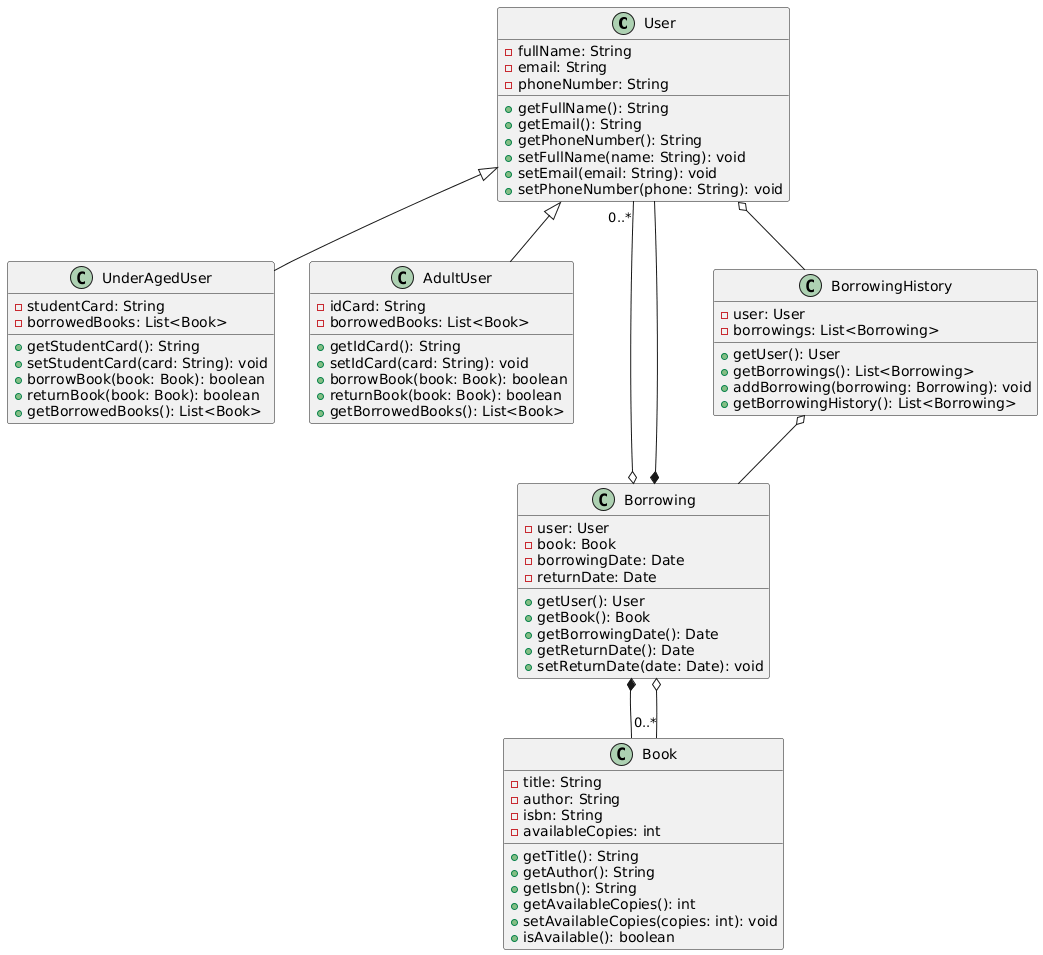

The diagram above was rendered by PlantUML. Its source (embedded in the PNG):
@startuml
class User {
    - fullName: String
    - email: String
    - phoneNumber: String
    + getFullName(): String
    + getEmail(): String
    + getPhoneNumber(): String
    + setFullName(name: String): void
    + setEmail(email: String): void
    + setPhoneNumber(phone: String): void
}

class UnderAgedUser {
    - studentCard: String
    - borrowedBooks: List<Book>
    + getStudentCard(): String
    + setStudentCard(card: String): void
    + borrowBook(book: Book): boolean
    + returnBook(book: Book): boolean
    + getBorrowedBooks(): List<Book>
}

class AdultUser {
    - idCard: String
    - borrowedBooks: List<Book>
    + getIdCard(): String
    + setIdCard(card: String): void
    + borrowBook(book: Book): boolean
    + returnBook(book: Book): boolean
    + getBorrowedBooks(): List<Book>
}

class Book {
    - title: String
    - author: String
    - isbn: String
    - availableCopies: int
    + getTitle(): String
    + getAuthor(): String
    + getIsbn(): String
    + getAvailableCopies(): int
    + setAvailableCopies(copies: int): void
    + isAvailable(): boolean
}

class Borrowing {
    - user: User
    - book: Book
    - borrowingDate: Date
    - returnDate: Date
    + getUser(): User
    + getBook(): Book
    + getBorrowingDate(): Date
    + getReturnDate(): Date
    + setReturnDate(date: Date): void
}

class BorrowingHistory {
    - user: User
    - borrowings: List<Borrowing>
    + getUser(): User
    + getBorrowings(): List<Borrowing>
    + addBorrowing(borrowing: Borrowing): void
    + getBorrowingHistory(): List<Borrowing>
}

User <|-- UnderAgedUser
User <|-- AdultUser
User o-- BorrowingHistory
User "0..*" --o Borrowing
Book "0..*" --o Borrowing
Borrowing *-- User
Borrowing *-- Book
BorrowingHistory o-- Borrowing
@enduml